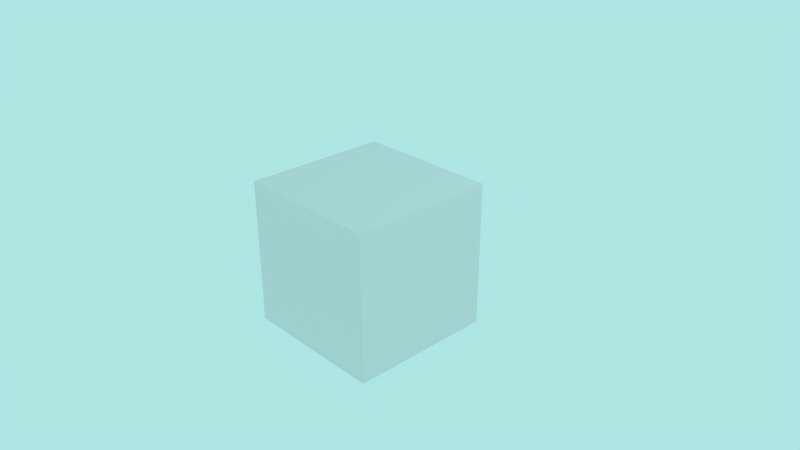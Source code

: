 # Source: cube.blend  (saved by Blender 2.79.0; exported with 4.5.12 LTS)
import bpy
from mathutils import Matrix  # noqa: F401  (used for matrix-valued properties, if any)

bpy.ops.wm.read_factory_settings(use_empty=True)
scene = bpy.context.scene
scene.name = 'Scene'

# ---- collections
col_collection_1 = bpy.data.collections.new('Collection 1'); scene.collection.children.link(col_collection_1)

# ---- materials (node trees are filled in below, after node groups)
mat_material = bpy.data.materials.new('Material')
mat_material.alpha_threshold = 0.0
mat_material.roughness = 0.5
mat_material.line_color = (0.0, 0.0, 0.0, 1.0)

# ---- material node trees

# ---- world
world_world = bpy.data.worlds.new('World'); scene.world = world_world
world_world.color = (0.4251, 0.7874, 0.7649)
world_world.use_sun_shadow = False
world_world.sun_shadow_jitter_overblur = 0.0
world_world.cycles.sampling_method = 'MANUAL'

# ---- cameras
cam_camera = bpy.data.cameras.new('Camera')
cam_camera.sensor_fit = 'VERTICAL'
cam_camera.clip_end = 100.0
cam_camera.lens = 35.0
cam_camera.sensor_width = 32.0
cam_camera.sensor_height = 18.0
cam_camera.ortho_scale = 7.314
cam_camera.dof.focus_distance = 0.0
cam_camera.dof.aperture_fstop = 128.0

# ---- lights
light_lamp = bpy.data.lights.new('Lamp', 'POINT')
light_lamp.transmission_factor = 0.0
light_lamp.cutoff_distance = 30.0
light_lamp.energy = 100.0
light_lamp.shadow_buffer_clip_start = 1.001
light_lamp.shadow_soft_size = 0.1
light_lamp.shadow_maximum_resolution = 0.006
light_lamp.use_absolute_resolution = True

# ---- meshes
me_cube = bpy.data.meshes.new('Cube')
me_cube.from_pydata([(1.0, 1.0, -1.0), (1.0, -1.0, -1.0), (-1.0, -1.0, -1.0), (-1.0, 1.0, -1.0), (1.0, 1.0, 1.0), (1.0, -1.0, 1.0), (-1.0, -1.0, 1.0), (-1.0, 1.0, 1.0)], [], [(0, 1, 2, 3), (4, 7, 6, 5), (0, 4, 5, 1), (1, 5, 6, 2), (2, 6, 7, 3), (4, 0, 3, 7)])
me_cube.materials.append(mat_material)
me_cube.use_remesh_preserve_volume = False
me_cube.use_remesh_preserve_attributes = False
me_cube.use_mirror_vertex_groups = False
me_cube.update()

# ---- objects
ob_cube = bpy.data.objects.new('Cube', me_cube)
ob_lamp = bpy.data.objects.new('Lamp', light_lamp)
ob_camera = bpy.data.objects.new('Camera', cam_camera)

# ---- transforms, parenting, visibility, modifiers, constraints
ob_cube.location = (0.0, 0.0, 0.0)
ob_cube.lock_rotations_4d = False
ob_cube.empty_display_type = 'ARROWS'
ob_cube.lineart.crease_threshold = 0.0
ob_lamp.location = (4.076, 1.005, 5.904)
ob_lamp.rotation_euler = (0.6503, 0.05522, 1.866)
ob_lamp.lock_rotations_4d = False
ob_lamp.empty_display_type = 'ARROWS'
ob_lamp.color = (0.0, 0.0, 0.0, 0.0)
ob_lamp.lineart.crease_threshold = 0.0
ob_camera.location = (7.481, -6.508, 5.344)
ob_camera.rotation_euler = (1.109, 0.0, 0.8149)
ob_camera.lock_rotations_4d = False
ob_camera.empty_display_type = 'ARROWS'
ob_camera.color = (0.0, 0.0, 0.0, 0.0)
ob_camera.display_type = 'WIRE'
ob_camera.lineart.crease_threshold = 0.0

# ---- collection membership
col_collection_1.objects.link(ob_cube)
col_collection_1.objects.link(ob_lamp)
col_collection_1.objects.link(ob_camera)

# ---- scene / render settings (as saved in the file)
scene.camera = ob_camera
scene.frame_start = 1; scene.frame_end = 250; scene.frame_set(1)
scene.render.engine = 'BLENDER_EEVEE_NEXT'
scene.render.resolution_percentage = 50
scene.render.dither_intensity = 0.0
scene.cycles.use_denoising = False
scene.cycles.samples = 128
scene.cycles.sampling_pattern = 'TABULATED_SOBOL'
scene.cycles.use_adaptive_sampling = False
scene.cycles.use_light_tree = False
scene.cycles.blur_glossy = 0.0
scene.cycles.sample_clamp_indirect = 0.0
scene.view_settings.view_transform = 'Standard'
bpy.context.view_layer.update()
